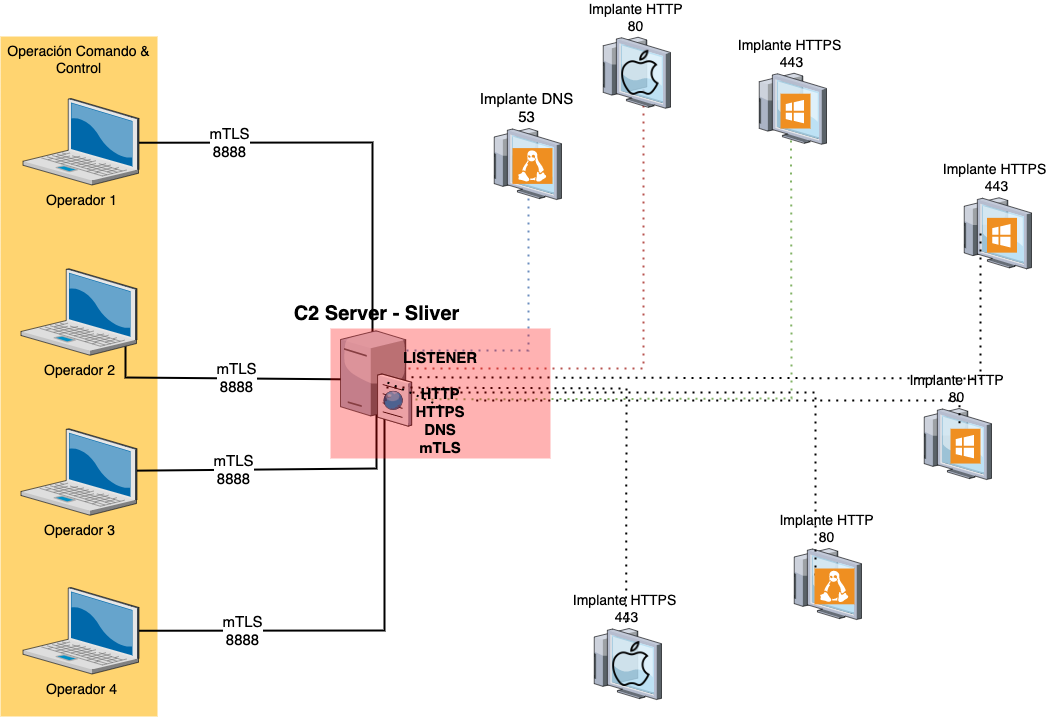

The diagram above was exported from draw.io. Its source (the exported page's mxGraphModel, read from the mxfile embedded in the PNG):
<mxGraphModel dx="1298" dy="870" grid="1" gridSize="10" guides="1" tooltips="1" connect="1" arrows="1" fold="1" page="1" pageScale="1.5" pageWidth="1169" pageHeight="826" background="none" math="0" shadow="0">
  <root>
    <mxCell id="0" style=";html=1;" />
    <mxCell id="1" style=";html=1;" parent="0" />
    <mxCell id="6a7d8f32e03d9370-57" value="Operación Comando &amp;amp; Control" style="whiteSpace=wrap;html=1;fillColor=#FFD470;gradientColor=none;fontSize=14;strokeColor=none;verticalAlign=top;" parent="1" vertex="1">
      <mxGeometry x="330" y="98" width="157" height="680" as="geometry" />
    </mxCell>
    <mxCell id="6a7d8f32e03d9370-35" style="edgeStyle=none;rounded=0;html=1;startSize=10;endSize=10;jettySize=auto;orthogonalLoop=1;fontSize=14;endArrow=none;endFill=0;strokeWidth=2;entryX=0.62;entryY=0.8;entryDx=0;entryDy=0;entryPerimeter=0;" parent="1" source="6a7d8f32e03d9370-2" target="6a7d8f32e03d9370-15" edge="1">
      <mxGeometry relative="1" as="geometry">
        <mxPoint x="637" y="693.320415879017" as="targetPoint" />
        <Array as="points">
          <mxPoint x="714" y="692" />
        </Array>
      </mxGeometry>
    </mxCell>
    <mxCell id="lMqTSXRxHXcjLSwE-gwV-9" value="&lt;font style=&quot;font-size: 15px;&quot;&gt;mTLS&lt;br&gt;8888&lt;/font&gt;" style="edgeLabel;html=1;align=center;verticalAlign=middle;resizable=0;points=[];" vertex="1" connectable="0" parent="6a7d8f32e03d9370-35">
      <mxGeometry x="-0.5634" y="1" relative="1" as="geometry">
        <mxPoint x="1" as="offset" />
      </mxGeometry>
    </mxCell>
    <mxCell id="6a7d8f32e03d9370-2" value="Operador 4" style="verticalLabelPosition=bottom;aspect=fixed;html=1;verticalAlign=top;strokeColor=none;shape=mxgraph.citrix.laptop_2;fillColor=#66B2FF;gradientColor=#0066CC;fontSize=14;" parent="1" vertex="1">
      <mxGeometry x="352.4999999999999" y="649" width="116" height="86.5" as="geometry" />
    </mxCell>
    <mxCell id="6a7d8f32e03d9370-34" style="edgeStyle=none;rounded=0;html=1;startSize=10;endSize=10;jettySize=auto;orthogonalLoop=1;fontSize=14;endArrow=none;endFill=0;strokeWidth=2;entryX=0.507;entryY=0.779;entryDx=0;entryDy=0;entryPerimeter=0;" parent="1" target="6a7d8f32e03d9370-15" edge="1">
      <mxGeometry relative="1" as="geometry">
        <mxPoint x="455" y="532.2429111531192" as="sourcePoint" />
        <mxPoint x="637" y="529.1465028355387" as="targetPoint" />
        <Array as="points">
          <mxPoint x="706" y="530" />
        </Array>
      </mxGeometry>
    </mxCell>
    <mxCell id="lMqTSXRxHXcjLSwE-gwV-8" value="&lt;font style=&quot;font-size: 15px;&quot;&gt;mTLS&lt;br&gt;8888&lt;/font&gt;" style="edgeLabel;html=1;align=center;verticalAlign=middle;resizable=0;points=[];" vertex="1" connectable="0" parent="6a7d8f32e03d9370-34">
      <mxGeometry x="-0.3143" y="1" relative="1" as="geometry">
        <mxPoint as="offset" />
      </mxGeometry>
    </mxCell>
    <mxCell id="6a7d8f32e03d9370-33" style="edgeStyle=none;rounded=0;html=1;startSize=10;endSize=10;jettySize=auto;orthogonalLoop=1;fontSize=14;endArrow=none;endFill=0;strokeWidth=2;entryX=0.352;entryY=0.523;entryDx=0;entryDy=0;entryPerimeter=0;" parent="1" target="6a7d8f32e03d9370-15" edge="1">
      <mxGeometry relative="1" as="geometry">
        <mxPoint x="455" y="368.24291115311917" as="sourcePoint" />
        <mxPoint x="637" y="365.14650283553874" as="targetPoint" />
        <Array as="points">
          <mxPoint x="455" y="439" />
        </Array>
      </mxGeometry>
    </mxCell>
    <mxCell id="lMqTSXRxHXcjLSwE-gwV-7" value="&lt;font style=&quot;font-size: 15px;&quot;&gt;mTLS&lt;br&gt;8888&lt;/font&gt;" style="edgeLabel;html=1;align=center;verticalAlign=middle;resizable=0;points=[];" vertex="1" connectable="0" parent="6a7d8f32e03d9370-33">
      <mxGeometry x="0.1633" y="1" relative="1" as="geometry">
        <mxPoint as="offset" />
      </mxGeometry>
    </mxCell>
    <mxCell id="6a7d8f32e03d9370-32" style="edgeStyle=none;rounded=0;html=1;startSize=10;endSize=10;jettySize=auto;orthogonalLoop=1;fontSize=14;endArrow=none;endFill=0;strokeWidth=2;entryX=0.451;entryY=0.267;entryDx=0;entryDy=0;entryPerimeter=0;" parent="1" target="6a7d8f32e03d9370-15" edge="1">
      <mxGeometry relative="1" as="geometry">
        <mxPoint x="451" y="204.25418994413417" as="sourcePoint" />
        <mxPoint x="637" y="201.13687150837995" as="targetPoint" />
        <Array as="points">
          <mxPoint x="702" y="204" />
        </Array>
      </mxGeometry>
    </mxCell>
    <mxCell id="lMqTSXRxHXcjLSwE-gwV-6" value="&lt;font style=&quot;font-size: 15px;&quot;&gt;mTLS&lt;br&gt;8888&lt;/font&gt;" style="edgeLabel;html=1;align=center;verticalAlign=middle;resizable=0;points=[];" vertex="1" connectable="0" parent="6a7d8f32e03d9370-32">
      <mxGeometry x="-0.5335" y="1" relative="1" as="geometry">
        <mxPoint as="offset" />
      </mxGeometry>
    </mxCell>
    <mxCell id="lMqTSXRxHXcjLSwE-gwV-1" value="Operador 3&lt;br&gt;" style="verticalLabelPosition=bottom;aspect=fixed;html=1;verticalAlign=top;strokeColor=none;shape=mxgraph.citrix.laptop_2;fillColor=#66B2FF;gradientColor=#0066CC;fontSize=14;" vertex="1" parent="1">
      <mxGeometry x="350.4999999999999" y="490.25" width="116" height="86.5" as="geometry" />
    </mxCell>
    <mxCell id="lMqTSXRxHXcjLSwE-gwV-2" value="Operador 2&lt;br&gt;" style="verticalLabelPosition=bottom;aspect=fixed;html=1;verticalAlign=top;strokeColor=none;shape=mxgraph.citrix.laptop_2;fillColor=#66B2FF;gradientColor=#0066CC;fontSize=14;" vertex="1" parent="1">
      <mxGeometry x="350.4999999999999" y="330.25" width="116" height="86.5" as="geometry" />
    </mxCell>
    <mxCell id="lMqTSXRxHXcjLSwE-gwV-3" value="Operador 1&lt;br&gt;" style="verticalLabelPosition=bottom;aspect=fixed;html=1;verticalAlign=top;strokeColor=none;shape=mxgraph.citrix.laptop_2;fillColor=#66B2FF;gradientColor=#0066CC;fontSize=14;" vertex="1" parent="1">
      <mxGeometry x="352.4999999999999" y="160" width="116" height="86.5" as="geometry" />
    </mxCell>
    <mxCell id="lMqTSXRxHXcjLSwE-gwV-12" value="" style="endArrow=none;dashed=1;html=1;dashPattern=1 3;strokeWidth=2;rounded=0;fontSize=15;entryX=0.62;entryY=0.609;entryDx=0;entryDy=0;entryPerimeter=0;exitX=0.958;exitY=0.41;exitDx=0;exitDy=0;exitPerimeter=0;fillColor=#f8cecc;strokeColor=#b85450;" edge="1" parent="1" source="6a7d8f32e03d9370-15" target="6a7d8f32e03d9370-29">
      <mxGeometry width="50" height="50" relative="1" as="geometry">
        <mxPoint x="770" y="430" as="sourcePoint" />
        <mxPoint x="810" y="95.75803981623278" as="targetPoint" />
        <Array as="points">
          <mxPoint x="973" y="430" />
        </Array>
      </mxGeometry>
    </mxCell>
    <mxCell id="lMqTSXRxHXcjLSwE-gwV-13" value="" style="endArrow=none;dashed=1;html=1;dashPattern=1 3;strokeWidth=2;rounded=0;fontSize=15;entryX=0.5;entryY=0.496;entryDx=0;entryDy=0;entryPerimeter=0;exitX=0.718;exitY=0.728;exitDx=0;exitDy=0;exitPerimeter=0;fillColor=#d5e8d4;strokeColor=#82b366;" edge="1" parent="1" source="6a7d8f32e03d9370-15" target="6a7d8f32e03d9370-28">
      <mxGeometry width="50" height="50" relative="1" as="geometry">
        <mxPoint x="770" y="370" as="sourcePoint" />
        <mxPoint x="820" y="320" as="targetPoint" />
        <Array as="points">
          <mxPoint x="1121" y="460" />
        </Array>
      </mxGeometry>
    </mxCell>
    <mxCell id="lMqTSXRxHXcjLSwE-gwV-14" value="" style="endArrow=none;dashed=1;html=1;dashPattern=1 3;strokeWidth=2;rounded=0;fontSize=15;entryX=0.535;entryY=0.718;entryDx=0;entryDy=0;entryPerimeter=0;exitX=0.93;exitY=0.226;exitDx=0;exitDy=0;exitPerimeter=0;fillColor=#dae8fc;strokeColor=#6c8ebf;" edge="1" parent="1" source="6a7d8f32e03d9370-15" target="6a7d8f32e03d9370-27">
      <mxGeometry width="50" height="50" relative="1" as="geometry">
        <mxPoint x="770" y="370" as="sourcePoint" />
        <mxPoint x="820" y="320" as="targetPoint" />
        <Array as="points">
          <mxPoint x="858" y="412" />
        </Array>
      </mxGeometry>
    </mxCell>
    <mxCell id="6a7d8f32e03d9370-27" value="&lt;font style=&quot;font-size: 15px;&quot;&gt;Implante DNS&lt;br&gt;53&lt;br&gt;&lt;/font&gt;" style="verticalLabelPosition=top;aspect=fixed;html=1;verticalAlign=bottom;strokeColor=none;shape=mxgraph.citrix.thin_client;fillColor=#66B2FF;gradientColor=#0066CC;fontSize=14;labelPosition=center;align=center;" parent="1" vertex="1">
      <mxGeometry x="820" y="190" width="71" height="71" as="geometry" />
    </mxCell>
    <mxCell id="6a7d8f32e03d9370-29" value="Implante HTTP&lt;br&gt;80" style="verticalLabelPosition=top;aspect=fixed;html=1;verticalAlign=bottom;strokeColor=none;shape=mxgraph.citrix.thin_client;fillColor=#66B2FF;gradientColor=#0066CC;fontSize=14;labelPosition=center;align=center;" parent="1" vertex="1">
      <mxGeometry x="929" y="98.75" width="71" height="71" as="geometry" />
    </mxCell>
    <mxCell id="6a7d8f32e03d9370-28" value="Implante&amp;nbsp;HTTPS &lt;br&gt;443" style="verticalLabelPosition=top;aspect=fixed;html=1;verticalAlign=bottom;strokeColor=none;shape=mxgraph.citrix.thin_client;fillColor=#66B2FF;gradientColor=#0066CC;fontSize=14;labelPosition=center;align=center;" parent="1" vertex="1">
      <mxGeometry x="1085" y="134.75" width="71" height="71" as="geometry" />
    </mxCell>
    <mxCell id="lMqTSXRxHXcjLSwE-gwV-15" value="Implante HTTP&lt;br&gt;80" style="verticalLabelPosition=top;aspect=fixed;html=1;verticalAlign=bottom;strokeColor=none;shape=mxgraph.citrix.thin_client;fillColor=#66B2FF;gradientColor=#0066CC;fontSize=14;labelPosition=center;align=center;" vertex="1" parent="1">
      <mxGeometry x="1120" y="610" width="71" height="71" as="geometry" />
    </mxCell>
    <mxCell id="lMqTSXRxHXcjLSwE-gwV-16" value="Implante HTTP&lt;br&gt;80" style="verticalLabelPosition=top;aspect=fixed;html=1;verticalAlign=bottom;strokeColor=none;shape=mxgraph.citrix.thin_client;fillColor=#66B2FF;gradientColor=#0066CC;fontSize=14;labelPosition=center;align=center;" vertex="1" parent="1">
      <mxGeometry x="1250" y="470" width="71" height="71" as="geometry" />
    </mxCell>
    <mxCell id="lMqTSXRxHXcjLSwE-gwV-17" value="Implante&amp;nbsp;HTTPS &lt;br&gt;443" style="verticalLabelPosition=top;aspect=fixed;html=1;verticalAlign=bottom;strokeColor=none;shape=mxgraph.citrix.thin_client;fillColor=#66B2FF;gradientColor=#0066CC;fontSize=14;labelPosition=center;align=center;" vertex="1" parent="1">
      <mxGeometry x="920" y="690" width="71" height="71" as="geometry" />
    </mxCell>
    <mxCell id="lMqTSXRxHXcjLSwE-gwV-18" value="Implante&amp;nbsp;HTTPS &lt;br&gt;443" style="verticalLabelPosition=top;aspect=fixed;html=1;verticalAlign=bottom;strokeColor=none;shape=mxgraph.citrix.thin_client;fillColor=#66B2FF;gradientColor=#0066CC;fontSize=14;labelPosition=center;align=center;" vertex="1" parent="1">
      <mxGeometry x="1290" y="259.25" width="71" height="71" as="geometry" />
    </mxCell>
    <mxCell id="lMqTSXRxHXcjLSwE-gwV-19" value="" style="endArrow=none;dashed=1;html=1;dashPattern=1 3;strokeWidth=2;rounded=0;fontSize=15;entryX=0.282;entryY=0.504;entryDx=0;entryDy=0;entryPerimeter=0;" edge="1" parent="1" source="6a7d8f32e03d9370-15" target="lMqTSXRxHXcjLSwE-gwV-18">
      <mxGeometry width="50" height="50" relative="1" as="geometry">
        <mxPoint x="770" y="430" as="sourcePoint" />
        <mxPoint x="820" y="380" as="targetPoint" />
        <Array as="points">
          <mxPoint x="1310" y="440" />
        </Array>
      </mxGeometry>
    </mxCell>
    <mxCell id="lMqTSXRxHXcjLSwE-gwV-20" value="" style="endArrow=none;dashed=1;html=1;dashPattern=1 3;strokeWidth=2;rounded=0;fontSize=15;entryX=0.549;entryY=0.634;entryDx=0;entryDy=0;entryPerimeter=0;exitX=0.662;exitY=0.554;exitDx=0;exitDy=0;exitPerimeter=0;startArrow=none;" edge="1" parent="1" source="lMqTSXRxHXcjLSwE-gwV-23" target="lMqTSXRxHXcjLSwE-gwV-16">
      <mxGeometry width="50" height="50" relative="1" as="geometry">
        <mxPoint x="770" y="430" as="sourcePoint" />
        <mxPoint x="820" y="380" as="targetPoint" />
        <Array as="points">
          <mxPoint x="1289" y="462" />
        </Array>
      </mxGeometry>
    </mxCell>
    <mxCell id="lMqTSXRxHXcjLSwE-gwV-21" value="" style="endArrow=none;dashed=1;html=1;dashPattern=1 3;strokeWidth=2;rounded=0;fontSize=15;entryX=0.352;entryY=0.38;entryDx=0;entryDy=0;entryPerimeter=0;exitX=0.451;exitY=0.656;exitDx=0;exitDy=0;exitPerimeter=0;" edge="1" parent="1" source="6a7d8f32e03d9370-15" target="lMqTSXRxHXcjLSwE-gwV-15">
      <mxGeometry width="50" height="50" relative="1" as="geometry">
        <mxPoint x="770" y="430" as="sourcePoint" />
        <mxPoint x="820" y="380" as="targetPoint" />
        <Array as="points">
          <mxPoint x="1145" y="454" />
        </Array>
      </mxGeometry>
    </mxCell>
    <mxCell id="6a7d8f32e03d9370-15" value="&lt;font style=&quot;font-size: 20px;&quot;&gt;&lt;b&gt;C2 Server - Sliver&lt;/b&gt;&lt;/font&gt;" style="verticalLabelPosition=top;aspect=fixed;html=1;verticalAlign=bottom;strokeColor=none;shape=mxgraph.citrix.cache_server;fillColor=#66B2FF;gradientColor=#0066CC;fontSize=14;labelPosition=center;align=center;" parent="1" vertex="1">
      <mxGeometry x="670" y="390" width="71" height="97.5" as="geometry" />
    </mxCell>
    <mxCell id="lMqTSXRxHXcjLSwE-gwV-22" value="" style="endArrow=none;dashed=1;html=1;dashPattern=1 3;strokeWidth=2;rounded=0;fontSize=15;exitX=0.648;exitY=0.605;exitDx=0;exitDy=0;exitPerimeter=0;" edge="1" parent="1" source="6a7d8f32e03d9370-15" target="lMqTSXRxHXcjLSwE-gwV-17">
      <mxGeometry width="50" height="50" relative="1" as="geometry">
        <mxPoint x="770" y="430" as="sourcePoint" />
        <mxPoint x="820" y="380" as="targetPoint" />
        <Array as="points">
          <mxPoint x="956" y="450" />
        </Array>
      </mxGeometry>
    </mxCell>
    <mxCell id="lMqTSXRxHXcjLSwE-gwV-23" value="&lt;b&gt;&lt;br&gt;LISTENER&lt;br&gt;&lt;br&gt;HTTP&lt;br&gt;HTTPS&lt;br&gt;DNS&lt;br&gt;mTLS&lt;/b&gt;" style="rounded=0;whiteSpace=wrap;html=1;fontSize=15;fillColor=#FF0000;strokeColor=none;gradientColor=none;fillOpacity=30;" vertex="1" parent="1">
      <mxGeometry x="660" y="390" width="220" height="130" as="geometry" />
    </mxCell>
    <mxCell id="lMqTSXRxHXcjLSwE-gwV-24" value="" style="endArrow=none;dashed=1;html=1;dashPattern=1 3;strokeWidth=2;rounded=0;fontSize=15;entryX=0.549;entryY=0.634;entryDx=0;entryDy=0;entryPerimeter=0;exitX=0.662;exitY=0.554;exitDx=0;exitDy=0;exitPerimeter=0;" edge="1" parent="1" source="6a7d8f32e03d9370-15" target="lMqTSXRxHXcjLSwE-gwV-23">
      <mxGeometry width="50" height="50" relative="1" as="geometry">
        <mxPoint x="717.002" y="444.0150000000001" as="sourcePoint" />
        <mxPoint x="1288.9789999999998" y="515.0139999999999" as="targetPoint" />
        <Array as="points" />
      </mxGeometry>
    </mxCell>
    <mxCell id="lMqTSXRxHXcjLSwE-gwV-28" value="" style="shape=image;html=1;verticalAlign=top;verticalLabelPosition=bottom;labelBackgroundColor=#ffffff;imageAspect=0;aspect=fixed;image=https://cdn4.iconfinder.com/data/icons/ionicons/512/icon-social-apple-outline-128.png;fontSize=20;fillColor=#FF0000;gradientColor=none;" vertex="1" parent="1">
      <mxGeometry x="940" y="104.25" width="60" height="60" as="geometry" />
    </mxCell>
    <mxCell id="lMqTSXRxHXcjLSwE-gwV-29" value="" style="shape=image;html=1;verticalAlign=top;verticalLabelPosition=bottom;labelBackgroundColor=#ffffff;imageAspect=0;aspect=fixed;image=https://cdn4.iconfinder.com/data/icons/ionicons/512/icon-social-apple-outline-128.png;fontSize=20;fillColor=#FF0000;gradientColor=none;" vertex="1" parent="1">
      <mxGeometry x="931" y="695.5" width="60" height="60" as="geometry" />
    </mxCell>
    <mxCell id="lMqTSXRxHXcjLSwE-gwV-30" value="" style="shadow=0;dashed=0;html=1;strokeColor=none;fillColor=#EF8F21;labelPosition=center;verticalLabelPosition=bottom;verticalAlign=top;align=center;outlineConnect=0;shape=mxgraph.veeam.ms_windows;fontSize=20;" vertex="1" parent="1">
      <mxGeometry x="1110" y="155.2" width="30" height="34.8" as="geometry" />
    </mxCell>
    <mxCell id="lMqTSXRxHXcjLSwE-gwV-31" value="" style="shadow=0;dashed=0;html=1;strokeColor=none;fillColor=#EF8F21;labelPosition=center;verticalLabelPosition=bottom;verticalAlign=top;align=center;outlineConnect=0;shape=mxgraph.veeam.ms_windows;fontSize=20;" vertex="1" parent="1">
      <mxGeometry x="1316.5" y="279.35" width="30" height="34.8" as="geometry" />
    </mxCell>
    <mxCell id="lMqTSXRxHXcjLSwE-gwV-32" value="" style="shadow=0;dashed=0;html=1;strokeColor=none;fillColor=#EF8F21;labelPosition=center;verticalLabelPosition=bottom;verticalAlign=top;align=center;outlineConnect=0;shape=mxgraph.veeam.ms_windows;fontSize=20;" vertex="1" parent="1">
      <mxGeometry x="1280" y="490.25" width="30" height="34.8" as="geometry" />
    </mxCell>
    <mxCell id="lMqTSXRxHXcjLSwE-gwV-33" value="" style="shadow=0;dashed=0;html=1;strokeColor=none;fillColor=#EF8F21;labelPosition=center;verticalLabelPosition=bottom;verticalAlign=top;align=center;outlineConnect=0;shape=mxgraph.veeam.linux;fontSize=20;" vertex="1" parent="1">
      <mxGeometry x="842" y="209.6" width="40" height="35.8" as="geometry" />
    </mxCell>
    <mxCell id="lMqTSXRxHXcjLSwE-gwV-34" value="" style="shadow=0;dashed=0;html=1;strokeColor=none;fillColor=#EF8F21;labelPosition=center;verticalLabelPosition=bottom;verticalAlign=top;align=center;outlineConnect=0;shape=mxgraph.veeam.linux;fontSize=20;" vertex="1" parent="1">
      <mxGeometry x="1144" y="630" width="40" height="35.8" as="geometry" />
    </mxCell>
  </root>
</mxGraphModel>